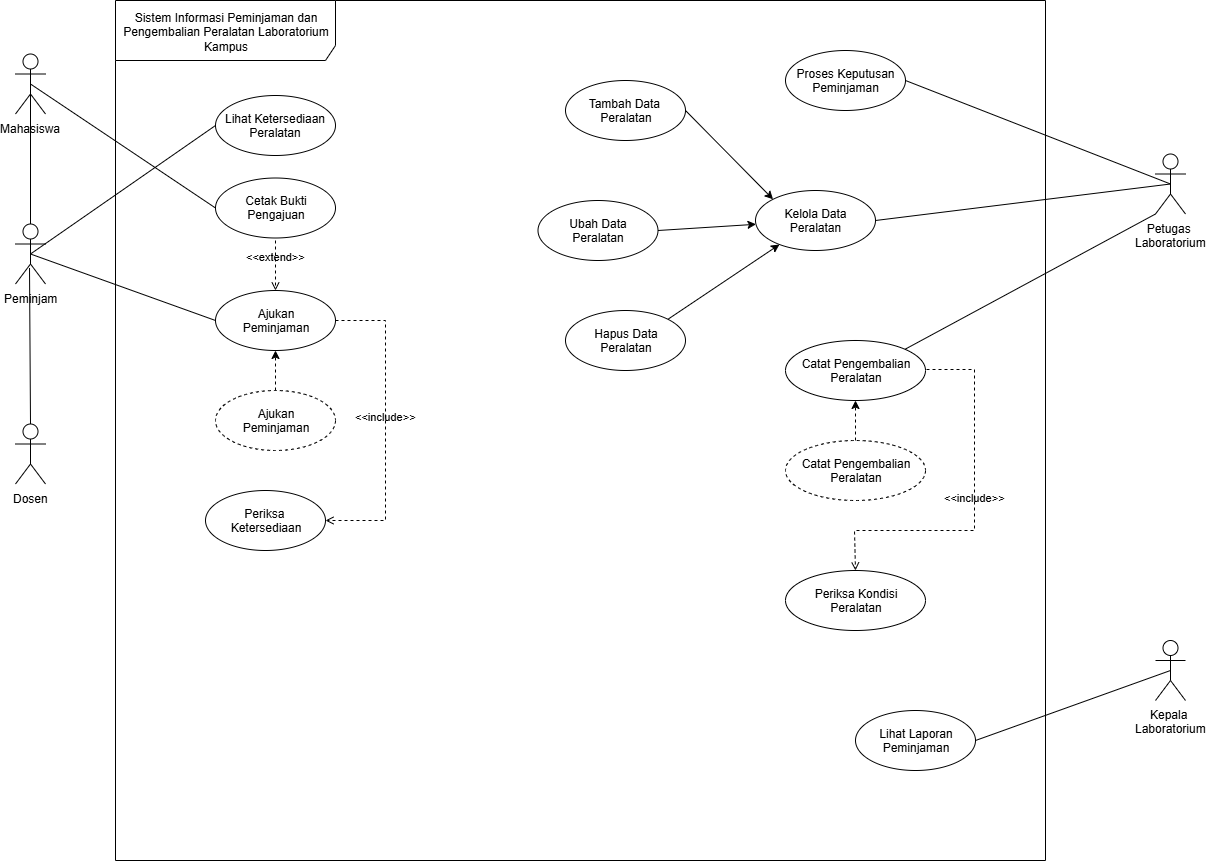

The diagram above was exported from draw.io. Its source (the exported page's mxGraphModel, read from the mxfile embedded in the PNG):
<mxGraphModel dx="1316" dy="434" grid="1" gridSize="10" guides="1" tooltips="1" connect="1" arrows="1" fold="1" page="1" pageScale="1" pageWidth="827" pageHeight="1169" math="0" shadow="0">
  <root>
    <mxCell id="0" />
    <mxCell id="1" parent="0" />
    <mxCell id="oO5yI_Yk8D3xlZoIWjiA-1" value="Sistem Informasi Peminjaman dan Pengembalian Peralatan Laboratorium Kampus" style="shape=umlFrame;whiteSpace=wrap;html=1;pointerEvents=0;recursiveResize=0;container=1;collapsible=0;width=220;height=60;" parent="1" vertex="1">
      <mxGeometry x="-10" y="100" width="930" height="860" as="geometry" />
    </mxCell>
    <mxCell id="TtD5-DXevnaM0d8OcRo2-1" value="Lihat Ketersediaan Peralatan" style="ellipse;html=1;whiteSpace=wrap;" parent="oO5yI_Yk8D3xlZoIWjiA-1" vertex="1">
      <mxGeometry x="100" y="95" width="120" height="60" as="geometry" />
    </mxCell>
    <mxCell id="TtD5-DXevnaM0d8OcRo2-4" value="Proses Keputusan&lt;br&gt;Peminjaman" style="ellipse;html=1;whiteSpace=wrap;" parent="oO5yI_Yk8D3xlZoIWjiA-1" vertex="1">
      <mxGeometry x="670" y="50" width="120" height="60" as="geometry" />
    </mxCell>
    <mxCell id="TtD5-DXevnaM0d8OcRo2-7" value="Ajukan &lt;br&gt;Peminjaman" style="ellipse;html=1;whiteSpace=wrap;" parent="oO5yI_Yk8D3xlZoIWjiA-1" vertex="1">
      <mxGeometry x="100" y="290" width="120" height="60" as="geometry" />
    </mxCell>
    <mxCell id="TtD5-DXevnaM0d8OcRo2-8" value="Cetak Bukti&lt;br&gt;Pengajuan" style="ellipse;html=1;whiteSpace=wrap;" parent="oO5yI_Yk8D3xlZoIWjiA-1" vertex="1">
      <mxGeometry x="100" y="177.5" width="120" height="60" as="geometry" />
    </mxCell>
    <mxCell id="TtD5-DXevnaM0d8OcRo2-9" value="Periksa&amp;nbsp;&lt;div&gt;Ketersediaan&lt;/div&gt;" style="ellipse;html=1;whiteSpace=wrap;" parent="oO5yI_Yk8D3xlZoIWjiA-1" vertex="1">
      <mxGeometry x="90" y="490" width="120" height="60" as="geometry" />
    </mxCell>
    <mxCell id="TtD5-DXevnaM0d8OcRo2-10" value="Kelola Data&lt;br&gt;Peralatan" style="ellipse;html=1;whiteSpace=wrap;" parent="oO5yI_Yk8D3xlZoIWjiA-1" vertex="1">
      <mxGeometry x="640" y="190" width="120" height="60" as="geometry" />
    </mxCell>
    <mxCell id="TtD5-DXevnaM0d8OcRo2-11" value="Lihat Laporan&lt;div&gt;Peminjaman&lt;/div&gt;" style="ellipse;html=1;whiteSpace=wrap;" parent="oO5yI_Yk8D3xlZoIWjiA-1" vertex="1">
      <mxGeometry x="740" y="710" width="120" height="60" as="geometry" />
    </mxCell>
    <mxCell id="TtD5-DXevnaM0d8OcRo2-17" value="&amp;lt;&amp;lt;extend&amp;gt;&amp;gt;" style="html=1;verticalAlign=bottom;labelBackgroundColor=none;endArrow=open;endFill=0;dashed=1;rounded=0;" parent="oO5yI_Yk8D3xlZoIWjiA-1" edge="1">
      <mxGeometry width="160" relative="1" as="geometry">
        <mxPoint x="160" y="240" as="sourcePoint" />
        <mxPoint x="160" y="290" as="targetPoint" />
      </mxGeometry>
    </mxCell>
    <mxCell id="TtD5-DXevnaM0d8OcRo2-18" value="&amp;lt;&amp;lt;include&amp;gt;&amp;gt;" style="html=1;verticalAlign=bottom;labelBackgroundColor=none;endArrow=open;endFill=0;dashed=1;rounded=0;exitX=1;exitY=0.5;exitDx=0;exitDy=0;entryX=1;entryY=0.5;entryDx=0;entryDy=0;edgeStyle=orthogonalEdgeStyle;" parent="oO5yI_Yk8D3xlZoIWjiA-1" source="TtD5-DXevnaM0d8OcRo2-7" target="TtD5-DXevnaM0d8OcRo2-9" edge="1">
      <mxGeometry width="160" relative="1" as="geometry">
        <mxPoint x="220" y="255" as="sourcePoint" />
        <mxPoint x="380" y="255" as="targetPoint" />
        <Array as="points">
          <mxPoint x="270" y="320" />
          <mxPoint x="270" y="520" />
        </Array>
      </mxGeometry>
    </mxCell>
    <mxCell id="8" value="Ajukan&lt;br&gt;Peminjaman" style="ellipse;html=1;whiteSpace=wrap;dashed=1;" parent="oO5yI_Yk8D3xlZoIWjiA-1" vertex="1">
      <mxGeometry x="100" y="390" width="120" height="60" as="geometry" />
    </mxCell>
    <mxCell id="10" value="" style="endArrow=classic;html=1;strokeColor=#000000;entryX=0.5;entryY=1;entryDx=0;entryDy=0;exitX=0.5;exitY=0;exitDx=0;exitDy=0;dashed=1;" parent="oO5yI_Yk8D3xlZoIWjiA-1" source="8" target="TtD5-DXevnaM0d8OcRo2-7" edge="1">
      <mxGeometry width="50" height="50" relative="1" as="geometry">
        <mxPoint x="-90" y="640" as="sourcePoint" />
        <mxPoint x="-40" y="590" as="targetPoint" />
      </mxGeometry>
    </mxCell>
    <mxCell id="11" value="Tambah Data&amp;nbsp;&lt;br&gt;Peralatan" style="ellipse;html=1;whiteSpace=wrap;" parent="oO5yI_Yk8D3xlZoIWjiA-1" vertex="1">
      <mxGeometry x="450" y="80" width="120" height="60" as="geometry" />
    </mxCell>
    <mxCell id="12" value="Ubah Data &lt;br&gt;Peralatan" style="ellipse;html=1;whiteSpace=wrap;" parent="oO5yI_Yk8D3xlZoIWjiA-1" vertex="1">
      <mxGeometry x="422.5" y="200" width="120" height="60" as="geometry" />
    </mxCell>
    <mxCell id="13" value="Hapus Data&lt;br&gt;Peralatan" style="ellipse;html=1;whiteSpace=wrap;" parent="oO5yI_Yk8D3xlZoIWjiA-1" vertex="1">
      <mxGeometry x="450" y="310" width="120" height="60" as="geometry" />
    </mxCell>
    <mxCell id="14" value="" style="endArrow=classic;html=1;strokeColor=#000000;entryX=0;entryY=0;entryDx=0;entryDy=0;exitX=1;exitY=0.5;exitDx=0;exitDy=0;" parent="oO5yI_Yk8D3xlZoIWjiA-1" source="11" target="TtD5-DXevnaM0d8OcRo2-10" edge="1">
      <mxGeometry width="50" height="50" relative="1" as="geometry">
        <mxPoint x="520" y="210" as="sourcePoint" />
        <mxPoint x="570" y="160" as="targetPoint" />
      </mxGeometry>
    </mxCell>
    <mxCell id="15" value="" style="endArrow=classic;html=1;strokeColor=#000000;exitX=1;exitY=0.5;exitDx=0;exitDy=0;" parent="oO5yI_Yk8D3xlZoIWjiA-1" source="12" target="TtD5-DXevnaM0d8OcRo2-10" edge="1">
      <mxGeometry width="50" height="50" relative="1" as="geometry">
        <mxPoint x="570" y="220" as="sourcePoint" />
        <mxPoint x="657.5735931288073" y="308.78679656440374" as="targetPoint" />
      </mxGeometry>
    </mxCell>
    <mxCell id="16" value="" style="endArrow=classic;html=1;strokeColor=#000000;exitX=1;exitY=0;exitDx=0;exitDy=0;" parent="oO5yI_Yk8D3xlZoIWjiA-1" source="13" target="TtD5-DXevnaM0d8OcRo2-10" edge="1">
      <mxGeometry width="50" height="50" relative="1" as="geometry">
        <mxPoint x="542.5" y="340" as="sourcePoint" />
        <mxPoint x="640.4830132237757" y="333.7989566027379" as="targetPoint" />
      </mxGeometry>
    </mxCell>
    <mxCell id="17" value="Catat Pengembalian&lt;br&gt;Peralatan" style="ellipse;html=1;whiteSpace=wrap;" parent="oO5yI_Yk8D3xlZoIWjiA-1" vertex="1">
      <mxGeometry x="670" y="340" width="140" height="60" as="geometry" />
    </mxCell>
    <mxCell id="19" value="Periksa Kondisi &lt;br&gt;Peralatan" style="ellipse;html=1;whiteSpace=wrap;" parent="oO5yI_Yk8D3xlZoIWjiA-1" vertex="1">
      <mxGeometry x="670" y="570" width="140" height="60" as="geometry" />
    </mxCell>
    <mxCell id="20" value="&amp;lt;&amp;lt;include&amp;gt;&amp;gt;" style="html=1;verticalAlign=bottom;labelBackgroundColor=none;endArrow=open;endFill=0;dashed=1;rounded=0;edgeStyle=orthogonalEdgeStyle;entryX=0.5;entryY=0;entryDx=0;entryDy=0;" parent="oO5yI_Yk8D3xlZoIWjiA-1" target="19" edge="1">
      <mxGeometry width="160" relative="1" as="geometry">
        <mxPoint x="811" y="369" as="sourcePoint" />
        <mxPoint x="749" y="530" as="targetPoint" />
        <Array as="points">
          <mxPoint x="859" y="369" />
          <mxPoint x="859" y="530" />
          <mxPoint x="739" y="530" />
        </Array>
      </mxGeometry>
    </mxCell>
    <mxCell id="21" value="Catat Pengembalian&lt;br&gt;Peralatan" style="ellipse;html=1;whiteSpace=wrap;dashed=1;" parent="oO5yI_Yk8D3xlZoIWjiA-1" vertex="1">
      <mxGeometry x="670" y="440" width="140" height="60" as="geometry" />
    </mxCell>
    <mxCell id="23" value="" style="endArrow=classic;html=1;strokeColor=#000000;entryX=0.5;entryY=1;entryDx=0;entryDy=0;exitX=0.5;exitY=0;exitDx=0;exitDy=0;dashed=1;" parent="oO5yI_Yk8D3xlZoIWjiA-1" source="21" target="17" edge="1">
      <mxGeometry width="50" height="50" relative="1" as="geometry">
        <mxPoint x="160" y="500" as="sourcePoint" />
        <mxPoint x="160" y="460" as="targetPoint" />
      </mxGeometry>
    </mxCell>
    <mxCell id="oO5yI_Yk8D3xlZoIWjiA-2" value="Peminjam" style="shape=umlActor;verticalLabelPosition=bottom;verticalAlign=top;html=1;" parent="1" vertex="1">
      <mxGeometry x="-110" y="323.5" width="30" height="60" as="geometry" />
    </mxCell>
    <mxCell id="TtD5-DXevnaM0d8OcRo2-2" value="Petugas&amp;nbsp;&lt;div&gt;Laboratorium&lt;/div&gt;" style="shape=umlActor;verticalLabelPosition=bottom;verticalAlign=top;html=1;" parent="1" vertex="1">
      <mxGeometry x="1030" y="253.5" width="30" height="60" as="geometry" />
    </mxCell>
    <mxCell id="TtD5-DXevnaM0d8OcRo2-12" value="Kepala&amp;nbsp;&lt;div&gt;Laboratorium&lt;/div&gt;" style="shape=umlActor;verticalLabelPosition=bottom;verticalAlign=top;html=1;" parent="1" vertex="1">
      <mxGeometry x="1030" y="740" width="30" height="60" as="geometry" />
    </mxCell>
    <mxCell id="TtD5-DXevnaM0d8OcRo2-19" value="" style="endArrow=none;startArrow=none;endFill=0;startFill=0;endSize=8;html=1;verticalAlign=bottom;labelBackgroundColor=none;strokeWidth=1;rounded=0;exitX=0.5;exitY=0.5;exitDx=0;exitDy=0;exitPerimeter=0;entryX=0;entryY=0.5;entryDx=0;entryDy=0;" parent="1" source="oO5yI_Yk8D3xlZoIWjiA-2" target="TtD5-DXevnaM0d8OcRo2-1" edge="1">
      <mxGeometry width="160" relative="1" as="geometry">
        <mxPoint x="350" y="330" as="sourcePoint" />
        <mxPoint x="510" y="330" as="targetPoint" />
      </mxGeometry>
    </mxCell>
    <mxCell id="TtD5-DXevnaM0d8OcRo2-20" value="" style="endArrow=none;startArrow=none;endFill=0;startFill=0;endSize=8;html=1;verticalAlign=bottom;labelBackgroundColor=none;strokeWidth=1;rounded=0;exitX=0.5;exitY=0.5;exitDx=0;exitDy=0;exitPerimeter=0;entryX=0;entryY=0.5;entryDx=0;entryDy=0;" parent="1" source="oO5yI_Yk8D3xlZoIWjiA-2" target="TtD5-DXevnaM0d8OcRo2-7" edge="1">
      <mxGeometry width="160" relative="1" as="geometry">
        <mxPoint x="105" y="340" as="sourcePoint" />
        <mxPoint x="290" y="240" as="targetPoint" />
      </mxGeometry>
    </mxCell>
    <mxCell id="TtD5-DXevnaM0d8OcRo2-21" value="" style="endArrow=none;startArrow=none;endFill=0;startFill=0;endSize=8;html=1;verticalAlign=bottom;labelBackgroundColor=none;strokeWidth=1;rounded=0;exitX=0.5;exitY=0.5;exitDx=0;exitDy=0;exitPerimeter=0;entryX=0;entryY=0.5;entryDx=0;entryDy=0;" parent="1" source="5" target="TtD5-DXevnaM0d8OcRo2-8" edge="1">
      <mxGeometry width="160" relative="1" as="geometry">
        <mxPoint x="105" y="340" as="sourcePoint" />
        <mxPoint x="290" y="340" as="targetPoint" />
      </mxGeometry>
    </mxCell>
    <mxCell id="TtD5-DXevnaM0d8OcRo2-22" value="" style="endArrow=none;startArrow=none;endFill=0;startFill=0;endSize=8;html=1;verticalAlign=bottom;labelBackgroundColor=none;strokeWidth=1;rounded=0;exitX=1;exitY=0.5;exitDx=0;exitDy=0;entryX=0.5;entryY=0.5;entryDx=0;entryDy=0;entryPerimeter=0;" parent="1" source="TtD5-DXevnaM0d8OcRo2-4" target="TtD5-DXevnaM0d8OcRo2-2" edge="1">
      <mxGeometry width="160" relative="1" as="geometry">
        <mxPoint x="660" y="300" as="sourcePoint" />
        <mxPoint x="845" y="200" as="targetPoint" />
      </mxGeometry>
    </mxCell>
    <mxCell id="TtD5-DXevnaM0d8OcRo2-23" value="" style="endArrow=none;startArrow=none;endFill=0;startFill=0;endSize=8;html=1;verticalAlign=bottom;labelBackgroundColor=none;strokeWidth=1;rounded=0;exitX=1;exitY=0.5;exitDx=0;exitDy=0;entryX=0.5;entryY=0.5;entryDx=0;entryDy=0;entryPerimeter=0;" parent="1" source="TtD5-DXevnaM0d8OcRo2-10" target="TtD5-DXevnaM0d8OcRo2-2" edge="1">
      <mxGeometry width="160" relative="1" as="geometry">
        <mxPoint x="630" y="210" as="sourcePoint" />
        <mxPoint x="805" y="290" as="targetPoint" />
      </mxGeometry>
    </mxCell>
    <mxCell id="TtD5-DXevnaM0d8OcRo2-24" value="" style="endArrow=none;startArrow=none;endFill=0;startFill=0;endSize=8;html=1;verticalAlign=bottom;labelBackgroundColor=none;strokeWidth=1;rounded=0;exitX=1;exitY=0.5;exitDx=0;exitDy=0;entryX=0.5;entryY=0.5;entryDx=0;entryDy=0;entryPerimeter=0;" parent="1" source="TtD5-DXevnaM0d8OcRo2-11" target="TtD5-DXevnaM0d8OcRo2-12" edge="1">
      <mxGeometry width="160" relative="1" as="geometry">
        <mxPoint x="630" y="410" as="sourcePoint" />
        <mxPoint x="805" y="290" as="targetPoint" />
      </mxGeometry>
    </mxCell>
    <mxCell id="2" value="Dosen" style="shape=umlActor;verticalLabelPosition=bottom;labelBackgroundColor=#ffffff;verticalAlign=top;html=1;outlineConnect=0;" parent="1" vertex="1">
      <mxGeometry x="-110" y="523.5" width="30" height="60" as="geometry" />
    </mxCell>
    <mxCell id="5" value="Mahasiswa" style="shape=umlActor;verticalLabelPosition=bottom;labelBackgroundColor=#ffffff;verticalAlign=top;html=1;outlineConnect=0;" parent="1" vertex="1">
      <mxGeometry x="-110" y="153.5" width="30" height="60" as="geometry" />
    </mxCell>
    <mxCell id="6" value="" style="endArrow=none;html=1;exitX=0.5;exitY=0;exitDx=0;exitDy=0;exitPerimeter=0;entryX=0.467;entryY=0.733;entryDx=0;entryDy=0;entryPerimeter=0;" parent="1" source="2" target="oO5yI_Yk8D3xlZoIWjiA-2" edge="1">
      <mxGeometry width="50" height="50" relative="1" as="geometry">
        <mxPoint x="-120" y="673.5" as="sourcePoint" />
        <mxPoint x="-70" y="623.5" as="targetPoint" />
      </mxGeometry>
    </mxCell>
    <mxCell id="7" value="" style="endArrow=none;html=1;entryX=0.5;entryY=0.5;entryDx=0;entryDy=0;entryPerimeter=0;exitX=0.5;exitY=0;exitDx=0;exitDy=0;exitPerimeter=0;" parent="1" source="oO5yI_Yk8D3xlZoIWjiA-2" target="5" edge="1">
      <mxGeometry width="50" height="50" relative="1" as="geometry">
        <mxPoint x="-180" y="303.5" as="sourcePoint" />
        <mxPoint x="-130" y="253.5" as="targetPoint" />
      </mxGeometry>
    </mxCell>
    <mxCell id="18" value="" style="endArrow=none;html=1;strokeColor=#000000;entryX=0;entryY=1;entryDx=0;entryDy=0;entryPerimeter=0;exitX=1;exitY=0;exitDx=0;exitDy=0;" parent="1" source="17" target="TtD5-DXevnaM0d8OcRo2-2" edge="1">
      <mxGeometry width="50" height="50" relative="1" as="geometry">
        <mxPoint x="815" y="440" as="sourcePoint" />
        <mxPoint x="865" y="390" as="targetPoint" />
      </mxGeometry>
    </mxCell>
  </root>
</mxGraphModel>